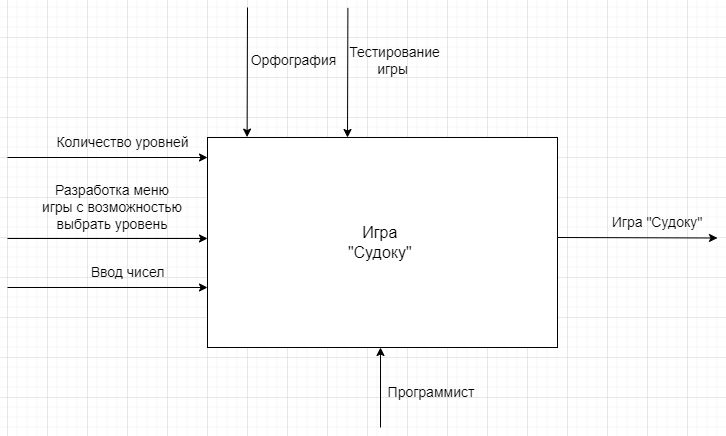

The diagram above was exported from draw.io. Its source (the exported page's mxGraphModel, read from the mxfile embedded in the PNG):
<mxGraphModel dx="1050" dy="1737" grid="1" gridSize="10" guides="1" tooltips="1" connect="1" arrows="1" fold="1" page="1" pageScale="1" pageWidth="827" pageHeight="1169" math="0" shadow="0">
  <root>
    <mxCell id="0" />
    <mxCell id="1" parent="0" />
    <mxCell id="XEJ_ChmC0Ue8VhiYIolB-1" value="&lt;span style=&quot;font-size: 16px;&quot;&gt;Игра&amp;nbsp;&lt;br&gt;&quot;Судоку&quot;&amp;nbsp;&lt;br&gt;&lt;/span&gt;" style="rounded=0;whiteSpace=wrap;html=1;" parent="1" vertex="1">
      <mxGeometry x="240" y="60" width="350" height="210" as="geometry" />
    </mxCell>
    <mxCell id="XEJ_ChmC0Ue8VhiYIolB-2" value="" style="endArrow=classic;html=1;rounded=0;" parent="1" edge="1">
      <mxGeometry width="50" height="50" relative="1" as="geometry">
        <mxPoint x="40" y="80" as="sourcePoint" />
        <mxPoint x="240" y="80" as="targetPoint" />
      </mxGeometry>
    </mxCell>
    <mxCell id="XEJ_ChmC0Ue8VhiYIolB-3" value="" style="endArrow=classic;html=1;rounded=0;" parent="1" edge="1">
      <mxGeometry width="50" height="50" relative="1" as="geometry">
        <mxPoint x="590" y="160" as="sourcePoint" />
        <mxPoint x="750" y="160.5" as="targetPoint" />
      </mxGeometry>
    </mxCell>
    <mxCell id="XEJ_ChmC0Ue8VhiYIolB-9" value="" style="endArrow=classic;html=1;rounded=0;" parent="1" edge="1">
      <mxGeometry width="50" height="50" relative="1" as="geometry">
        <mxPoint x="40" y="161" as="sourcePoint" />
        <mxPoint x="240" y="161" as="targetPoint" />
      </mxGeometry>
    </mxCell>
    <mxCell id="XEJ_ChmC0Ue8VhiYIolB-10" value="&lt;span style=&quot;font-size: 14px;&quot;&gt;Количество уровней&lt;br&gt;&lt;/span&gt;" style="text;html=1;align=center;verticalAlign=middle;resizable=0;points=[];autosize=1;strokeColor=none;fillColor=none;" parent="1" vertex="1">
      <mxGeometry x="75" y="50" width="160" height="30" as="geometry" />
    </mxCell>
    <mxCell id="XEJ_ChmC0Ue8VhiYIolB-13" value="" style="endArrow=classic;html=1;rounded=0;" parent="1" edge="1">
      <mxGeometry width="50" height="50" relative="1" as="geometry">
        <mxPoint x="413" y="350" as="sourcePoint" />
        <mxPoint x="413" y="270" as="targetPoint" />
      </mxGeometry>
    </mxCell>
    <mxCell id="XEJ_ChmC0Ue8VhiYIolB-14" value="&lt;span style=&quot;font-size: 14px;&quot;&gt;Программист&lt;/span&gt;" style="text;html=1;strokeColor=none;fillColor=none;align=center;verticalAlign=middle;whiteSpace=wrap;rounded=0;" parent="1" vertex="1">
      <mxGeometry x="414" y="300" width="100" height="30" as="geometry" />
    </mxCell>
    <mxCell id="XEJ_ChmC0Ue8VhiYIolB-15" value="" style="endArrow=classic;html=1;rounded=0;entryX=0.198;entryY=-0.054;entryDx=0;entryDy=0;entryPerimeter=0;" parent="1" edge="1">
      <mxGeometry width="50" height="50" relative="1" as="geometry">
        <mxPoint x="280" y="-70" as="sourcePoint" />
        <mxPoint x="279.5999999999999" y="59.59999999999991" as="targetPoint" />
      </mxGeometry>
    </mxCell>
    <mxCell id="XEJ_ChmC0Ue8VhiYIolB-16" value="&lt;span style=&quot;font-size: 14px;&quot;&gt;Орфография&lt;/span&gt;" style="text;html=1;strokeColor=none;fillColor=none;align=center;verticalAlign=middle;whiteSpace=wrap;rounded=0;" parent="1" vertex="1">
      <mxGeometry x="295" y="-42" width="63" height="50" as="geometry" />
    </mxCell>
    <mxCell id="XEJ_ChmC0Ue8VhiYIolB-21" value="" style="endArrow=classic;html=1;rounded=0;entryX=0.198;entryY=-0.054;entryDx=0;entryDy=0;entryPerimeter=0;" parent="1" edge="1">
      <mxGeometry width="50" height="50" relative="1" as="geometry">
        <mxPoint x="380.4" y="-69.6" as="sourcePoint" />
        <mxPoint x="379.9999999999999" y="59.999999999999915" as="targetPoint" />
      </mxGeometry>
    </mxCell>
    <mxCell id="XEJ_ChmC0Ue8VhiYIolB-22" value="&lt;font style=&quot;font-size: 14px;&quot;&gt;Тестирование игры&amp;nbsp;&lt;/font&gt;" style="text;html=1;strokeColor=none;fillColor=none;align=center;verticalAlign=middle;whiteSpace=wrap;rounded=0;" parent="1" vertex="1">
      <mxGeometry x="390" y="-32" width="75" height="30" as="geometry" />
    </mxCell>
    <mxCell id="XEJ_ChmC0Ue8VhiYIolB-24" value="" style="endArrow=classic;html=1;rounded=0;" parent="1" edge="1">
      <mxGeometry width="50" height="50" relative="1" as="geometry">
        <mxPoint x="40" y="210" as="sourcePoint" />
        <mxPoint x="240" y="210" as="targetPoint" />
      </mxGeometry>
    </mxCell>
    <mxCell id="XEJ_ChmC0Ue8VhiYIolB-25" value="&lt;font style=&quot;font-size: 14px;&quot;&gt;Разработка меню игры с возможностью выбрать уровень&lt;/font&gt;" style="text;html=1;strokeColor=none;fillColor=none;align=center;verticalAlign=middle;whiteSpace=wrap;rounded=0;" parent="1" vertex="1">
      <mxGeometry x="70" y="115" width="150" height="30" as="geometry" />
    </mxCell>
    <mxCell id="XEJ_ChmC0Ue8VhiYIolB-26" value="&lt;font style=&quot;font-size: 14px;&quot;&gt;Игра &quot;Судоку&quot;&lt;/font&gt;" style="text;html=1;strokeColor=none;fillColor=none;align=center;verticalAlign=middle;whiteSpace=wrap;rounded=0;" parent="1" vertex="1">
      <mxGeometry x="640" y="130" width="100" height="30" as="geometry" />
    </mxCell>
    <mxCell id="-nKF3hLIsKhS9JCouJ_o-1" value="&lt;font style=&quot;font-size: 14px;&quot;&gt;Ввод чисел&amp;nbsp;&lt;/font&gt;" style="text;html=1;strokeColor=none;fillColor=none;align=center;verticalAlign=middle;whiteSpace=wrap;rounded=0;" vertex="1" parent="1">
      <mxGeometry x="120" y="180" width="85" height="30" as="geometry" />
    </mxCell>
  </root>
</mxGraphModel>